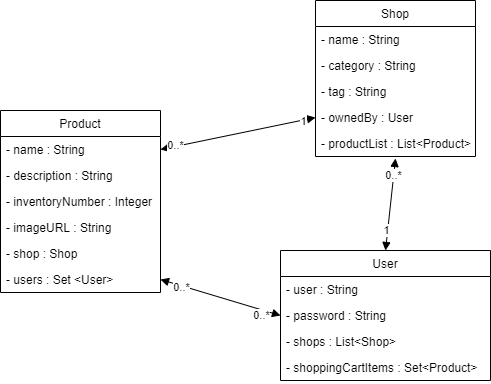

The diagram above was exported from draw.io. Its source (the exported page's mxGraphModel, read from the mxfile embedded in the PNG):
<mxGraphModel dx="1662" dy="762" grid="1" gridSize="10" guides="1" tooltips="1" connect="1" arrows="1" fold="1" page="1" pageScale="1" pageWidth="827" pageHeight="1169" math="0" shadow="0">
  <root>
    <mxCell id="0" />
    <mxCell id="1" parent="0" />
    <mxCell id="PRatraV0xGri71zKHjKf-1" value="Shop" style="swimlane;fontStyle=0;childLayout=stackLayout;horizontal=1;startSize=26;fillColor=none;horizontalStack=0;resizeParent=1;resizeParentMax=0;resizeLast=0;collapsible=1;marginBottom=0;" vertex="1" parent="1">
      <mxGeometry x="385" y="70" width="160" height="156" as="geometry" />
    </mxCell>
    <mxCell id="PRatraV0xGri71zKHjKf-2" value="- name : String" style="text;strokeColor=none;fillColor=none;align=left;verticalAlign=top;spacingLeft=4;spacingRight=4;overflow=hidden;rotatable=0;points=[[0,0.5],[1,0.5]];portConstraint=eastwest;" vertex="1" parent="PRatraV0xGri71zKHjKf-1">
      <mxGeometry y="26" width="160" height="26" as="geometry" />
    </mxCell>
    <mxCell id="PRatraV0xGri71zKHjKf-3" value="- category : String" style="text;strokeColor=none;fillColor=none;align=left;verticalAlign=top;spacingLeft=4;spacingRight=4;overflow=hidden;rotatable=0;points=[[0,0.5],[1,0.5]];portConstraint=eastwest;" vertex="1" parent="PRatraV0xGri71zKHjKf-1">
      <mxGeometry y="52" width="160" height="26" as="geometry" />
    </mxCell>
    <mxCell id="PRatraV0xGri71zKHjKf-5" value="- tag : String" style="text;strokeColor=none;fillColor=none;align=left;verticalAlign=top;spacingLeft=4;spacingRight=4;overflow=hidden;rotatable=0;points=[[0,0.5],[1,0.5]];portConstraint=eastwest;" vertex="1" parent="PRatraV0xGri71zKHjKf-1">
      <mxGeometry y="78" width="160" height="26" as="geometry" />
    </mxCell>
    <mxCell id="PRatraV0xGri71zKHjKf-4" value="- ownedBy : User" style="text;strokeColor=none;fillColor=none;align=left;verticalAlign=top;spacingLeft=4;spacingRight=4;overflow=hidden;rotatable=0;points=[[0,0.5],[1,0.5]];portConstraint=eastwest;" vertex="1" parent="PRatraV0xGri71zKHjKf-1">
      <mxGeometry y="104" width="160" height="26" as="geometry" />
    </mxCell>
    <mxCell id="PRatraV0xGri71zKHjKf-6" value="- productList : List&lt;Product&gt;" style="text;strokeColor=none;fillColor=none;align=left;verticalAlign=top;spacingLeft=4;spacingRight=4;overflow=hidden;rotatable=0;points=[[0,0.5],[1,0.5]];portConstraint=eastwest;" vertex="1" parent="PRatraV0xGri71zKHjKf-1">
      <mxGeometry y="130" width="160" height="26" as="geometry" />
    </mxCell>
    <mxCell id="PRatraV0xGri71zKHjKf-7" value="User" style="swimlane;fontStyle=0;childLayout=stackLayout;horizontal=1;startSize=26;fillColor=none;horizontalStack=0;resizeParent=1;resizeParentMax=0;resizeLast=0;collapsible=1;marginBottom=0;" vertex="1" parent="1">
      <mxGeometry x="350" y="320" width="210" height="130" as="geometry" />
    </mxCell>
    <mxCell id="PRatraV0xGri71zKHjKf-8" value="- user : String" style="text;strokeColor=none;fillColor=none;align=left;verticalAlign=top;spacingLeft=4;spacingRight=4;overflow=hidden;rotatable=0;points=[[0,0.5],[1,0.5]];portConstraint=eastwest;" vertex="1" parent="PRatraV0xGri71zKHjKf-7">
      <mxGeometry y="26" width="210" height="26" as="geometry" />
    </mxCell>
    <mxCell id="PRatraV0xGri71zKHjKf-9" value="- password : String" style="text;strokeColor=none;fillColor=none;align=left;verticalAlign=top;spacingLeft=4;spacingRight=4;overflow=hidden;rotatable=0;points=[[0,0.5],[1,0.5]];portConstraint=eastwest;" vertex="1" parent="PRatraV0xGri71zKHjKf-7">
      <mxGeometry y="52" width="210" height="26" as="geometry" />
    </mxCell>
    <mxCell id="PRatraV0xGri71zKHjKf-10" value="- shops : List&lt;Shop&gt;" style="text;strokeColor=none;fillColor=none;align=left;verticalAlign=top;spacingLeft=4;spacingRight=4;overflow=hidden;rotatable=0;points=[[0,0.5],[1,0.5]];portConstraint=eastwest;" vertex="1" parent="PRatraV0xGri71zKHjKf-7">
      <mxGeometry y="78" width="210" height="26" as="geometry" />
    </mxCell>
    <mxCell id="PRatraV0xGri71zKHjKf-12" value="- shoppingCartItems : Set&lt;Product&gt;" style="text;strokeColor=none;fillColor=none;align=left;verticalAlign=top;spacingLeft=4;spacingRight=4;overflow=hidden;rotatable=0;points=[[0,0.5],[1,0.5]];portConstraint=eastwest;" vertex="1" parent="PRatraV0xGri71zKHjKf-7">
      <mxGeometry y="104" width="210" height="26" as="geometry" />
    </mxCell>
    <mxCell id="PRatraV0xGri71zKHjKf-13" value="Product" style="swimlane;fontStyle=0;childLayout=stackLayout;horizontal=1;startSize=26;fillColor=none;horizontalStack=0;resizeParent=1;resizeParentMax=0;resizeLast=0;collapsible=1;marginBottom=0;" vertex="1" parent="1">
      <mxGeometry x="70" y="180" width="160" height="182" as="geometry" />
    </mxCell>
    <mxCell id="PRatraV0xGri71zKHjKf-14" value="- name : String" style="text;strokeColor=none;fillColor=none;align=left;verticalAlign=top;spacingLeft=4;spacingRight=4;overflow=hidden;rotatable=0;points=[[0,0.5],[1,0.5]];portConstraint=eastwest;" vertex="1" parent="PRatraV0xGri71zKHjKf-13">
      <mxGeometry y="26" width="160" height="26" as="geometry" />
    </mxCell>
    <mxCell id="PRatraV0xGri71zKHjKf-15" value="- description : String" style="text;strokeColor=none;fillColor=none;align=left;verticalAlign=top;spacingLeft=4;spacingRight=4;overflow=hidden;rotatable=0;points=[[0,0.5],[1,0.5]];portConstraint=eastwest;" vertex="1" parent="PRatraV0xGri71zKHjKf-13">
      <mxGeometry y="52" width="160" height="26" as="geometry" />
    </mxCell>
    <mxCell id="PRatraV0xGri71zKHjKf-16" value="- inventoryNumber : Integer" style="text;strokeColor=none;fillColor=none;align=left;verticalAlign=top;spacingLeft=4;spacingRight=4;overflow=hidden;rotatable=0;points=[[0,0.5],[1,0.5]];portConstraint=eastwest;" vertex="1" parent="PRatraV0xGri71zKHjKf-13">
      <mxGeometry y="78" width="160" height="26" as="geometry" />
    </mxCell>
    <mxCell id="PRatraV0xGri71zKHjKf-17" value="- imageURL : String" style="text;strokeColor=none;fillColor=none;align=left;verticalAlign=top;spacingLeft=4;spacingRight=4;overflow=hidden;rotatable=0;points=[[0,0.5],[1,0.5]];portConstraint=eastwest;" vertex="1" parent="PRatraV0xGri71zKHjKf-13">
      <mxGeometry y="104" width="160" height="26" as="geometry" />
    </mxCell>
    <mxCell id="PRatraV0xGri71zKHjKf-18" value="- shop : Shop" style="text;strokeColor=none;fillColor=none;align=left;verticalAlign=top;spacingLeft=4;spacingRight=4;overflow=hidden;rotatable=0;points=[[0,0.5],[1,0.5]];portConstraint=eastwest;" vertex="1" parent="PRatraV0xGri71zKHjKf-13">
      <mxGeometry y="130" width="160" height="26" as="geometry" />
    </mxCell>
    <mxCell id="PRatraV0xGri71zKHjKf-19" value="- users : Set &lt;User&gt;" style="text;strokeColor=none;fillColor=none;align=left;verticalAlign=top;spacingLeft=4;spacingRight=4;overflow=hidden;rotatable=0;points=[[0,0.5],[1,0.5]];portConstraint=eastwest;" vertex="1" parent="PRatraV0xGri71zKHjKf-13">
      <mxGeometry y="156" width="160" height="26" as="geometry" />
    </mxCell>
    <mxCell id="PRatraV0xGri71zKHjKf-22" value="" style="endArrow=block;startArrow=block;endFill=1;startFill=1;html=1;entryX=0;entryY=0.5;entryDx=0;entryDy=0;exitX=1;exitY=0.5;exitDx=0;exitDy=0;" edge="1" parent="1" source="PRatraV0xGri71zKHjKf-19" target="PRatraV0xGri71zKHjKf-9">
      <mxGeometry width="160" relative="1" as="geometry">
        <mxPoint x="150" y="470" as="sourcePoint" />
        <mxPoint x="310" y="470" as="targetPoint" />
      </mxGeometry>
    </mxCell>
    <mxCell id="PRatraV0xGri71zKHjKf-25" value="0..*" style="edgeLabel;html=1;align=center;verticalAlign=middle;resizable=0;points=[];" vertex="1" connectable="0" parent="PRatraV0xGri71zKHjKf-22">
      <mxGeometry x="0.2538" y="3" relative="1" as="geometry">
        <mxPoint x="23.47" y="16.17" as="offset" />
      </mxGeometry>
    </mxCell>
    <mxCell id="PRatraV0xGri71zKHjKf-26" value="0..*" style="edgeLabel;html=1;align=center;verticalAlign=middle;resizable=0;points=[];" vertex="1" connectable="0" parent="PRatraV0xGri71zKHjKf-22">
      <mxGeometry x="-0.6468" y="-1" relative="1" as="geometry">
        <mxPoint as="offset" />
      </mxGeometry>
    </mxCell>
    <mxCell id="PRatraV0xGri71zKHjKf-23" value="" style="endArrow=block;startArrow=block;endFill=1;startFill=1;html=1;entryX=0.5;entryY=1.077;entryDx=0;entryDy=0;entryPerimeter=0;exitX=0.5;exitY=0;exitDx=0;exitDy=0;" edge="1" parent="1" source="PRatraV0xGri71zKHjKf-7" target="PRatraV0xGri71zKHjKf-6">
      <mxGeometry width="160" relative="1" as="geometry">
        <mxPoint x="170" y="550" as="sourcePoint" />
        <mxPoint x="330" y="550" as="targetPoint" />
      </mxGeometry>
    </mxCell>
    <mxCell id="PRatraV0xGri71zKHjKf-27" value="1" style="edgeLabel;html=1;align=center;verticalAlign=middle;resizable=0;points=[];" vertex="1" connectable="0" parent="PRatraV0xGri71zKHjKf-23">
      <mxGeometry x="-0.6539" y="1" relative="1" as="geometry">
        <mxPoint y="-3.99" as="offset" />
      </mxGeometry>
    </mxCell>
    <mxCell id="PRatraV0xGri71zKHjKf-28" value="0..*" style="edgeLabel;html=1;align=center;verticalAlign=middle;resizable=0;points=[];" vertex="1" connectable="0" parent="PRatraV0xGri71zKHjKf-23">
      <mxGeometry x="0.6493" y="1" relative="1" as="geometry">
        <mxPoint as="offset" />
      </mxGeometry>
    </mxCell>
    <mxCell id="PRatraV0xGri71zKHjKf-24" value="" style="endArrow=block;startArrow=block;endFill=1;startFill=1;html=1;entryX=0;entryY=0.5;entryDx=0;entryDy=0;exitX=1;exitY=0.5;exitDx=0;exitDy=0;" edge="1" parent="1" source="PRatraV0xGri71zKHjKf-14" target="PRatraV0xGri71zKHjKf-4">
      <mxGeometry width="160" relative="1" as="geometry">
        <mxPoint x="475" y="340" as="sourcePoint" />
        <mxPoint x="475" y="278.00199999999995" as="targetPoint" />
      </mxGeometry>
    </mxCell>
    <mxCell id="PRatraV0xGri71zKHjKf-29" value="0..*" style="edgeLabel;html=1;align=center;verticalAlign=middle;resizable=0;points=[];" vertex="1" connectable="0" parent="PRatraV0xGri71zKHjKf-24">
      <mxGeometry x="-0.8165" y="1" relative="1" as="geometry">
        <mxPoint as="offset" />
      </mxGeometry>
    </mxCell>
    <mxCell id="PRatraV0xGri71zKHjKf-30" value="1" style="edgeLabel;html=1;align=center;verticalAlign=middle;resizable=0;points=[];" vertex="1" connectable="0" parent="PRatraV0xGri71zKHjKf-24">
      <mxGeometry x="0.8289" y="-1" relative="1" as="geometry">
        <mxPoint as="offset" />
      </mxGeometry>
    </mxCell>
  </root>
</mxGraphModel>